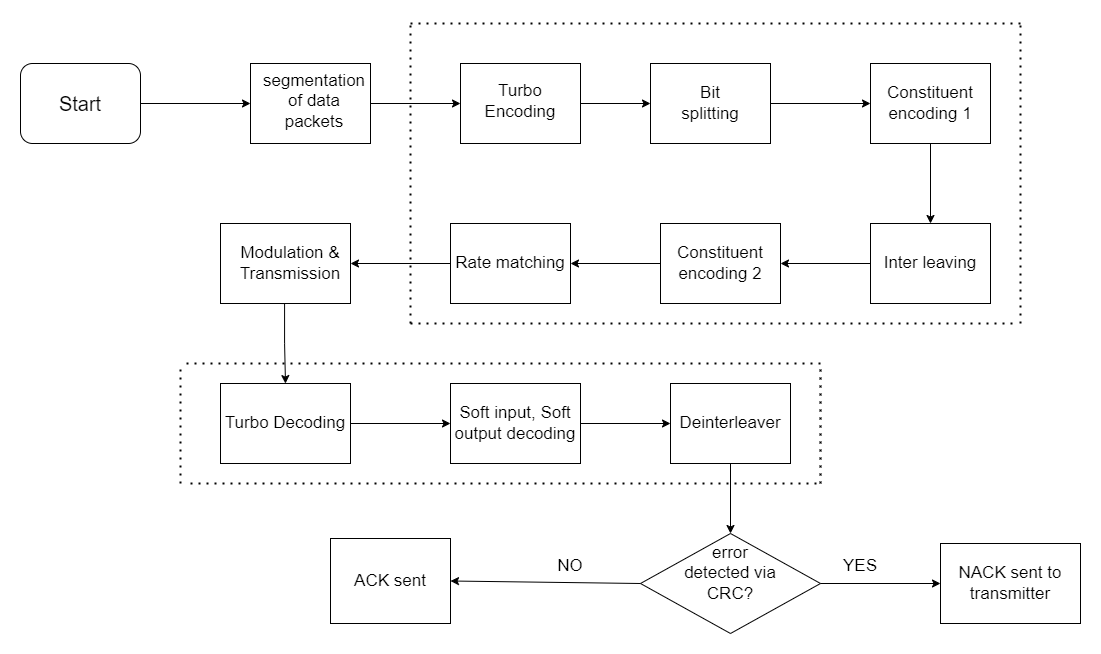

The diagram above was exported from draw.io. Its source (the exported page's mxGraphModel, read from the mxfile embedded in the PNG):
<mxGraphModel dx="1615" dy="803" grid="1" gridSize="10" guides="1" tooltips="1" connect="1" arrows="1" fold="1" page="1" pageScale="1" pageWidth="827" pageHeight="1169" math="0" shadow="0">
  <root>
    <mxCell id="0" />
    <mxCell id="1" parent="0" />
    <mxCell id="UJzKX5Wr3GbaUAHQcJK2-1" value="" style="rounded=1;whiteSpace=wrap;html=1;" parent="1" vertex="1">
      <mxGeometry x="120" y="120" width="120" height="80" as="geometry" />
    </mxCell>
    <mxCell id="UJzKX5Wr3GbaUAHQcJK2-2" value="" style="rounded=0;whiteSpace=wrap;html=1;" parent="1" vertex="1">
      <mxGeometry x="350" y="120" width="120" height="80" as="geometry" />
    </mxCell>
    <mxCell id="UJzKX5Wr3GbaUAHQcJK2-3" value="" style="rounded=0;whiteSpace=wrap;html=1;" parent="1" vertex="1">
      <mxGeometry x="560" y="120" width="120" height="80" as="geometry" />
    </mxCell>
    <mxCell id="UJzKX5Wr3GbaUAHQcJK2-4" value="" style="rounded=0;whiteSpace=wrap;html=1;" parent="1" vertex="1">
      <mxGeometry x="750" y="120" width="120" height="80" as="geometry" />
    </mxCell>
    <mxCell id="UJzKX5Wr3GbaUAHQcJK2-5" style="edgeStyle=orthogonalEdgeStyle;rounded=0;orthogonalLoop=1;jettySize=auto;html=1;exitX=0.5;exitY=1;exitDx=0;exitDy=0;" parent="1" source="UJzKX5Wr3GbaUAHQcJK2-4" target="UJzKX5Wr3GbaUAHQcJK2-4" edge="1">
      <mxGeometry relative="1" as="geometry" />
    </mxCell>
    <mxCell id="UJzKX5Wr3GbaUAHQcJK2-7" value="&lt;font style=&quot;font-size: 17px;&quot;&gt;Turbo Decoding&lt;/font&gt;" style="rounded=0;whiteSpace=wrap;html=1;" parent="1" vertex="1">
      <mxGeometry x="320" y="440" width="130" height="80" as="geometry" />
    </mxCell>
    <mxCell id="UJzKX5Wr3GbaUAHQcJK2-8" value="&lt;font style=&quot;font-size: 17px;&quot;&gt;Inter leaving&lt;/font&gt;" style="rounded=0;whiteSpace=wrap;html=1;" parent="1" vertex="1">
      <mxGeometry x="970" y="280" width="120" height="80" as="geometry" />
    </mxCell>
    <mxCell id="UJzKX5Wr3GbaUAHQcJK2-43" style="edgeStyle=orthogonalEdgeStyle;rounded=0;orthogonalLoop=1;jettySize=auto;html=1;exitX=0.75;exitY=0;exitDx=0;exitDy=0;entryX=1;entryY=0.25;entryDx=0;entryDy=0;" parent="1" source="UJzKX5Wr3GbaUAHQcJK2-9" target="UJzKX5Wr3GbaUAHQcJK2-18" edge="1">
      <mxGeometry relative="1" as="geometry" />
    </mxCell>
    <mxCell id="MxQdHU-49TeZ0FBmogXy-13" style="edgeStyle=orthogonalEdgeStyle;rounded=0;orthogonalLoop=1;jettySize=auto;html=1;entryX=0.5;entryY=0;entryDx=0;entryDy=0;" parent="1" edge="1">
      <mxGeometry relative="1" as="geometry">
        <mxPoint x="379.0000000000002" y="359.9999999999999" as="sourcePoint" />
        <mxPoint x="383.9999999999998" y="440" as="targetPoint" />
        <Array as="points">
          <mxPoint x="384" y="360" />
          <mxPoint x="384" y="400" />
          <mxPoint x="385" y="440" />
        </Array>
      </mxGeometry>
    </mxCell>
    <mxCell id="UJzKX5Wr3GbaUAHQcJK2-9" value="" style="rounded=0;whiteSpace=wrap;html=1;" parent="1" vertex="1">
      <mxGeometry x="320" y="280" width="130" height="80" as="geometry" />
    </mxCell>
    <mxCell id="UJzKX5Wr3GbaUAHQcJK2-10" value="&lt;font style=&quot;font-size: 17px;&quot;&gt;Soft input, Soft output decoding&lt;/font&gt;" style="rounded=0;whiteSpace=wrap;html=1;" parent="1" vertex="1">
      <mxGeometry x="550" y="440" width="130" height="80" as="geometry" />
    </mxCell>
    <mxCell id="UJzKX5Wr3GbaUAHQcJK2-11" value="&lt;font style=&quot;font-size: 20px;&quot;&gt;Start&lt;/font&gt;" style="text;html=1;align=center;verticalAlign=middle;whiteSpace=wrap;rounded=0;shadow=1;fontStyle=0" parent="1" vertex="1">
      <mxGeometry x="150" y="145" width="60" height="30" as="geometry" />
    </mxCell>
    <mxCell id="UJzKX5Wr3GbaUAHQcJK2-13" value="&lt;font style=&quot;font-size: 17px;&quot;&gt;segmentation of data packets&lt;/font&gt;" style="text;html=1;align=center;verticalAlign=middle;whiteSpace=wrap;rounded=0;fontStyle=0" parent="1" vertex="1">
      <mxGeometry x="384" y="135" width="60" height="45" as="geometry" />
    </mxCell>
    <mxCell id="UJzKX5Wr3GbaUAHQcJK2-16" value="&lt;font style=&quot;font-size: 17px;&quot;&gt;Turbo Encoding&lt;/font&gt;" style="text;html=1;align=center;verticalAlign=middle;whiteSpace=wrap;rounded=0;fontStyle=0" parent="1" vertex="1">
      <mxGeometry x="590" y="142.5" width="60" height="30" as="geometry" />
    </mxCell>
    <mxCell id="UJzKX5Wr3GbaUAHQcJK2-17" value="&lt;font style=&quot;font-size: 17px;&quot;&gt;Bit splitting&lt;/font&gt;" style="text;html=1;align=center;verticalAlign=middle;whiteSpace=wrap;rounded=0;fontStyle=0" parent="1" vertex="1">
      <mxGeometry x="780" y="145" width="60" height="30" as="geometry" />
    </mxCell>
    <mxCell id="UJzKX5Wr3GbaUAHQcJK2-18" value="&lt;font style=&quot;font-size: 17px;&quot;&gt;&lt;span style=&quot;font-size: 17px;&quot;&gt;Modulation &amp;amp; Transmission&lt;/span&gt;&lt;/font&gt;" style="text;html=1;align=center;verticalAlign=middle;whiteSpace=wrap;rounded=0;fontStyle=0;fontSize=17;" parent="1" vertex="1">
      <mxGeometry x="360" y="305" width="60" height="30" as="geometry" />
    </mxCell>
    <mxCell id="UJzKX5Wr3GbaUAHQcJK2-22" value="&lt;font style=&quot;font-size: 17px;&quot;&gt;Constituent encoding 2&lt;/font&gt;" style="rounded=0;whiteSpace=wrap;html=1;" parent="1" vertex="1">
      <mxGeometry x="760" y="280" width="120" height="80" as="geometry" />
    </mxCell>
    <mxCell id="UJzKX5Wr3GbaUAHQcJK2-23" value="&lt;font style=&quot;font-size: 17px;&quot;&gt;Rate matching&lt;/font&gt;" style="rounded=0;whiteSpace=wrap;html=1;" parent="1" vertex="1">
      <mxGeometry x="550" y="280" width="120" height="80" as="geometry" />
    </mxCell>
    <mxCell id="UJzKX5Wr3GbaUAHQcJK2-26" value="&lt;font style=&quot;font-size: 17px;&quot;&gt;Constituent encoding 1&lt;/font&gt;" style="rounded=0;whiteSpace=wrap;html=1;" parent="1" vertex="1">
      <mxGeometry x="970" y="120" width="120" height="80" as="geometry" />
    </mxCell>
    <mxCell id="UJzKX5Wr3GbaUAHQcJK2-29" value="&lt;font style=&quot;font-size: 17px;&quot;&gt;Deinterleaver&lt;/font&gt;" style="rounded=0;whiteSpace=wrap;html=1;" parent="1" vertex="1">
      <mxGeometry x="770" y="440" width="120" height="80" as="geometry" />
    </mxCell>
    <mxCell id="UJzKX5Wr3GbaUAHQcJK2-30" value="&lt;font style=&quot;font-size: 17px;&quot;&gt;error&lt;br&gt;detected via &lt;br&gt;CRC?&lt;br&gt;&lt;br&gt;&lt;/font&gt;" style="rhombus;whiteSpace=wrap;html=1;fontStyle=0" parent="1" vertex="1">
      <mxGeometry x="740" y="590" width="180" height="100" as="geometry" />
    </mxCell>
    <mxCell id="UJzKX5Wr3GbaUAHQcJK2-31" value="&lt;font style=&quot;font-size: 17px;&quot;&gt;ACK sent&lt;/font&gt;" style="rounded=0;whiteSpace=wrap;html=1;" parent="1" vertex="1">
      <mxGeometry x="430" y="595" width="120" height="85" as="geometry" />
    </mxCell>
    <mxCell id="UJzKX5Wr3GbaUAHQcJK2-32" value="&lt;font style=&quot;font-size: 17px;&quot;&gt;NACK sent to transmitter&lt;/font&gt;" style="rounded=0;whiteSpace=wrap;html=1;" parent="1" vertex="1">
      <mxGeometry x="1040" y="600" width="140" height="80" as="geometry" />
    </mxCell>
    <mxCell id="UJzKX5Wr3GbaUAHQcJK2-33" value="" style="endArrow=classic;html=1;rounded=0;exitX=0;exitY=0.5;exitDx=0;exitDy=0;entryX=1;entryY=0.5;entryDx=0;entryDy=0;" parent="1" source="UJzKX5Wr3GbaUAHQcJK2-30" target="UJzKX5Wr3GbaUAHQcJK2-31" edge="1">
      <mxGeometry width="50" height="50" relative="1" as="geometry">
        <mxPoint x="490" y="710" as="sourcePoint" />
        <mxPoint x="540" y="660" as="targetPoint" />
      </mxGeometry>
    </mxCell>
    <mxCell id="UJzKX5Wr3GbaUAHQcJK2-34" value="&lt;font style=&quot;font-size: 17px;&quot;&gt;NO&lt;/font&gt;" style="text;html=1;align=center;verticalAlign=middle;whiteSpace=wrap;rounded=0;" parent="1" vertex="1">
      <mxGeometry x="640" y="607.5" width="60" height="30" as="geometry" />
    </mxCell>
    <mxCell id="UJzKX5Wr3GbaUAHQcJK2-35" value="" style="endArrow=classic;html=1;rounded=0;exitX=1;exitY=0.5;exitDx=0;exitDy=0;entryX=0;entryY=0.5;entryDx=0;entryDy=0;" parent="1" source="UJzKX5Wr3GbaUAHQcJK2-30" target="UJzKX5Wr3GbaUAHQcJK2-32" edge="1">
      <mxGeometry width="50" height="50" relative="1" as="geometry">
        <mxPoint x="940" y="790" as="sourcePoint" />
        <mxPoint x="990" y="740" as="targetPoint" />
      </mxGeometry>
    </mxCell>
    <mxCell id="UJzKX5Wr3GbaUAHQcJK2-36" value="&lt;font style=&quot;font-size: 17px;&quot;&gt;YES&lt;/font&gt;" style="text;html=1;align=center;verticalAlign=middle;whiteSpace=wrap;rounded=0;" parent="1" vertex="1">
      <mxGeometry x="930" y="607.5" width="60" height="30" as="geometry" />
    </mxCell>
    <mxCell id="UJzKX5Wr3GbaUAHQcJK2-37" value="" style="endArrow=classic;html=1;rounded=0;entryX=0.5;entryY=0;entryDx=0;entryDy=0;exitX=0.5;exitY=1;exitDx=0;exitDy=0;" parent="1" source="UJzKX5Wr3GbaUAHQcJK2-29" target="UJzKX5Wr3GbaUAHQcJK2-30" edge="1">
      <mxGeometry width="50" height="50" relative="1" as="geometry">
        <mxPoint x="1080" y="510" as="sourcePoint" />
        <mxPoint x="1130" y="460" as="targetPoint" />
      </mxGeometry>
    </mxCell>
    <mxCell id="UJzKX5Wr3GbaUAHQcJK2-40" value="" style="endArrow=classic;html=1;rounded=0;exitX=1;exitY=0.5;exitDx=0;exitDy=0;entryX=0;entryY=0.5;entryDx=0;entryDy=0;" parent="1" source="UJzKX5Wr3GbaUAHQcJK2-10" target="UJzKX5Wr3GbaUAHQcJK2-29" edge="1">
      <mxGeometry width="50" height="50" relative="1" as="geometry">
        <mxPoint x="730" y="750" as="sourcePoint" />
        <mxPoint x="780" y="700" as="targetPoint" />
      </mxGeometry>
    </mxCell>
    <mxCell id="UJzKX5Wr3GbaUAHQcJK2-41" value="" style="endArrow=classic;html=1;rounded=0;entryX=0;entryY=0.5;entryDx=0;entryDy=0;exitX=1;exitY=0.5;exitDx=0;exitDy=0;" parent="1" source="UJzKX5Wr3GbaUAHQcJK2-7" target="UJzKX5Wr3GbaUAHQcJK2-10" edge="1">
      <mxGeometry width="50" height="50" relative="1" as="geometry">
        <mxPoint x="240" y="650" as="sourcePoint" />
        <mxPoint x="290" y="600" as="targetPoint" />
      </mxGeometry>
    </mxCell>
    <mxCell id="UJzKX5Wr3GbaUAHQcJK2-45" value="" style="endArrow=classic;html=1;rounded=0;entryX=1;entryY=0.5;entryDx=0;entryDy=0;" parent="1" target="UJzKX5Wr3GbaUAHQcJK2-9" edge="1">
      <mxGeometry width="50" height="50" relative="1" as="geometry">
        <mxPoint x="550" y="320" as="sourcePoint" />
        <mxPoint x="350" y="600" as="targetPoint" />
      </mxGeometry>
    </mxCell>
    <mxCell id="UJzKX5Wr3GbaUAHQcJK2-46" value="" style="endArrow=classic;html=1;rounded=0;exitX=0;exitY=0.5;exitDx=0;exitDy=0;entryX=1;entryY=0.5;entryDx=0;entryDy=0;" parent="1" source="UJzKX5Wr3GbaUAHQcJK2-22" target="UJzKX5Wr3GbaUAHQcJK2-23" edge="1">
      <mxGeometry width="50" height="50" relative="1" as="geometry">
        <mxPoint x="220" y="670" as="sourcePoint" />
        <mxPoint x="270" y="620" as="targetPoint" />
      </mxGeometry>
    </mxCell>
    <mxCell id="UJzKX5Wr3GbaUAHQcJK2-47" value="" style="endArrow=classic;html=1;rounded=0;exitX=0;exitY=0.5;exitDx=0;exitDy=0;entryX=1;entryY=0.5;entryDx=0;entryDy=0;" parent="1" source="UJzKX5Wr3GbaUAHQcJK2-8" target="UJzKX5Wr3GbaUAHQcJK2-22" edge="1">
      <mxGeometry width="50" height="50" relative="1" as="geometry">
        <mxPoint x="720" y="720" as="sourcePoint" />
        <mxPoint x="770" y="670" as="targetPoint" />
      </mxGeometry>
    </mxCell>
    <mxCell id="UJzKX5Wr3GbaUAHQcJK2-48" value="" style="endArrow=classic;html=1;rounded=0;exitX=0.5;exitY=1;exitDx=0;exitDy=0;entryX=0.5;entryY=0;entryDx=0;entryDy=0;" parent="1" source="UJzKX5Wr3GbaUAHQcJK2-26" target="UJzKX5Wr3GbaUAHQcJK2-8" edge="1">
      <mxGeometry width="50" height="50" relative="1" as="geometry">
        <mxPoint x="1060" y="440" as="sourcePoint" />
        <mxPoint x="1110" y="390" as="targetPoint" />
      </mxGeometry>
    </mxCell>
    <mxCell id="UJzKX5Wr3GbaUAHQcJK2-49" value="" style="endArrow=classic;html=1;rounded=0;exitX=1;exitY=0.5;exitDx=0;exitDy=0;entryX=0;entryY=0.5;entryDx=0;entryDy=0;" parent="1" source="UJzKX5Wr3GbaUAHQcJK2-4" target="UJzKX5Wr3GbaUAHQcJK2-26" edge="1">
      <mxGeometry width="50" height="50" relative="1" as="geometry">
        <mxPoint x="890" y="80" as="sourcePoint" />
        <mxPoint x="940" y="30" as="targetPoint" />
      </mxGeometry>
    </mxCell>
    <mxCell id="UJzKX5Wr3GbaUAHQcJK2-50" value="" style="endArrow=classic;html=1;rounded=0;exitX=1;exitY=0.5;exitDx=0;exitDy=0;entryX=0;entryY=0.5;entryDx=0;entryDy=0;" parent="1" source="UJzKX5Wr3GbaUAHQcJK2-3" target="UJzKX5Wr3GbaUAHQcJK2-4" edge="1">
      <mxGeometry width="50" height="50" relative="1" as="geometry">
        <mxPoint x="660" y="710" as="sourcePoint" />
        <mxPoint x="710" y="660" as="targetPoint" />
      </mxGeometry>
    </mxCell>
    <mxCell id="UJzKX5Wr3GbaUAHQcJK2-51" value="" style="endArrow=classic;html=1;rounded=0;exitX=1;exitY=0.5;exitDx=0;exitDy=0;entryX=0;entryY=0.5;entryDx=0;entryDy=0;" parent="1" source="UJzKX5Wr3GbaUAHQcJK2-2" target="UJzKX5Wr3GbaUAHQcJK2-3" edge="1">
      <mxGeometry width="50" height="50" relative="1" as="geometry">
        <mxPoint x="230" y="300" as="sourcePoint" />
        <mxPoint x="280" y="250" as="targetPoint" />
      </mxGeometry>
    </mxCell>
    <mxCell id="UJzKX5Wr3GbaUAHQcJK2-52" value="" style="endArrow=classic;html=1;rounded=0;exitX=1;exitY=0.5;exitDx=0;exitDy=0;entryX=0;entryY=0.5;entryDx=0;entryDy=0;" parent="1" source="UJzKX5Wr3GbaUAHQcJK2-1" target="UJzKX5Wr3GbaUAHQcJK2-2" edge="1">
      <mxGeometry width="50" height="50" relative="1" as="geometry">
        <mxPoint x="160" y="370" as="sourcePoint" />
        <mxPoint x="210" y="320" as="targetPoint" />
      </mxGeometry>
    </mxCell>
    <mxCell id="UJzKX5Wr3GbaUAHQcJK2-53" value="" style="endArrow=none;dashed=1;html=1;dashPattern=1 3;strokeWidth=2;rounded=0;" parent="1" edge="1">
      <mxGeometry width="50" height="50" relative="1" as="geometry">
        <mxPoint x="510" y="80" as="sourcePoint" />
        <mxPoint x="1123" y="80" as="targetPoint" />
      </mxGeometry>
    </mxCell>
    <mxCell id="UJzKX5Wr3GbaUAHQcJK2-54" value="" style="endArrow=none;dashed=1;html=1;dashPattern=1 3;strokeWidth=2;rounded=0;" parent="1" edge="1">
      <mxGeometry width="50" height="50" relative="1" as="geometry">
        <mxPoint x="1120" y="380" as="sourcePoint" />
        <mxPoint x="1120" y="80" as="targetPoint" />
      </mxGeometry>
    </mxCell>
    <mxCell id="UJzKX5Wr3GbaUAHQcJK2-55" value="" style="endArrow=none;dashed=1;html=1;dashPattern=1 3;strokeWidth=2;rounded=0;" parent="1" edge="1">
      <mxGeometry width="50" height="50" relative="1" as="geometry">
        <mxPoint x="510" y="380" as="sourcePoint" />
        <mxPoint x="1115" y="380" as="targetPoint" />
      </mxGeometry>
    </mxCell>
    <mxCell id="UJzKX5Wr3GbaUAHQcJK2-56" value="" style="endArrow=none;dashed=1;html=1;dashPattern=1 3;strokeWidth=2;rounded=0;" parent="1" edge="1">
      <mxGeometry width="50" height="50" relative="1" as="geometry">
        <mxPoint x="510" y="380" as="sourcePoint" />
        <mxPoint x="510" y="78" as="targetPoint" />
      </mxGeometry>
    </mxCell>
    <mxCell id="UJzKX5Wr3GbaUAHQcJK2-57" value="" style="endArrow=none;dashed=1;html=1;dashPattern=1 3;strokeWidth=2;rounded=0;" parent="1" edge="1">
      <mxGeometry width="50" height="50" relative="1" as="geometry">
        <mxPoint x="280" y="540" as="sourcePoint" />
        <mxPoint x="280" y="420" as="targetPoint" />
      </mxGeometry>
    </mxCell>
    <mxCell id="UJzKX5Wr3GbaUAHQcJK2-58" value="" style="endArrow=none;dashed=1;html=1;dashPattern=1 3;strokeWidth=2;rounded=0;" parent="1" edge="1">
      <mxGeometry width="50" height="50" relative="1" as="geometry">
        <mxPoint x="920" y="420" as="sourcePoint" />
        <mxPoint x="280" y="420" as="targetPoint" />
      </mxGeometry>
    </mxCell>
    <mxCell id="UJzKX5Wr3GbaUAHQcJK2-59" value="" style="endArrow=none;dashed=1;html=1;dashPattern=1 3;strokeWidth=2;rounded=0;" parent="1" edge="1">
      <mxGeometry width="50" height="50" relative="1" as="geometry">
        <mxPoint x="920" y="540" as="sourcePoint" />
        <mxPoint x="920" y="420" as="targetPoint" />
        <Array as="points">
          <mxPoint x="920" y="490" />
        </Array>
      </mxGeometry>
    </mxCell>
    <mxCell id="UJzKX5Wr3GbaUAHQcJK2-60" value="" style="endArrow=none;dashed=1;html=1;dashPattern=1 3;strokeWidth=2;rounded=0;" parent="1" edge="1">
      <mxGeometry width="50" height="50" relative="1" as="geometry">
        <mxPoint x="290" y="540" as="sourcePoint" />
        <mxPoint x="920" y="540" as="targetPoint" />
      </mxGeometry>
    </mxCell>
    <mxCell id="MxQdHU-49TeZ0FBmogXy-15" style="edgeStyle=orthogonalEdgeStyle;rounded=0;orthogonalLoop=1;jettySize=auto;html=1;exitX=0.5;exitY=1;exitDx=0;exitDy=0;" parent="1" source="UJzKX5Wr3GbaUAHQcJK2-29" target="UJzKX5Wr3GbaUAHQcJK2-29" edge="1">
      <mxGeometry relative="1" as="geometry" />
    </mxCell>
  </root>
</mxGraphModel>